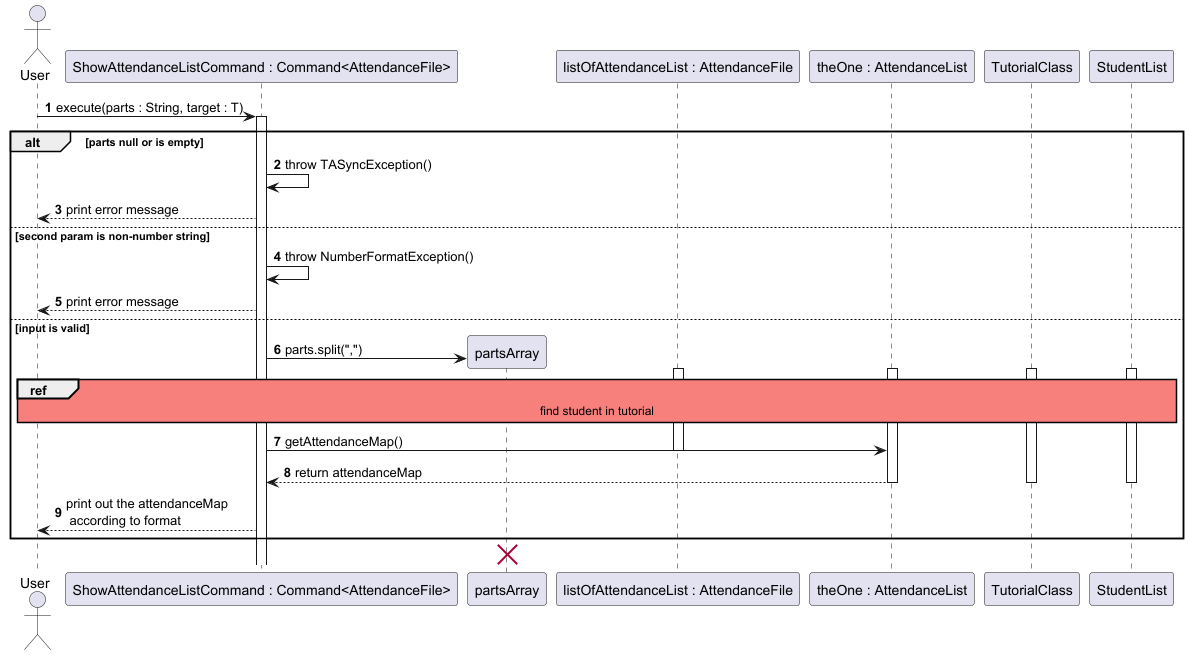

The diagram above was rendered by PlantUML. Its source (embedded in the PNG):
@startuml
'https://plantuml.com/sequence-diagram

autonumber
actor User
participant "ShowAttendanceListCommand : Command<AttendanceFile>" as command
participant "partsArray" as parts
participant "listOfAttendanceList : AttendanceFile" as listOfAttendanceList
participant "theOne : AttendanceList" as theOne
participant "TutorialClass" as tutorialClass
participant "StudentList" as studentList


skinparam sequenceReferenceBackgroundColor #f7807c

User -> command : execute(parts : String, target : T)
activate command


alt parts null or is empty
command -> command : throw TASyncException()
command --> User : print error message
else second param is non-number string
command -> command : throw NumberFormatException()
command --> User : print error message
else input is valid
create parts
command -> parts : parts.split(",")
activate listOfAttendanceList
ref over User, command, listOfAttendanceList, theOne, tutorialClass, studentList
find student in tutorial
end ref


activate tutorialClass
activate studentList
activate theOne
command -> theOne : getAttendanceMap()
deactivate listOfAttendanceList
theOne --> command : return attendanceMap

deactivate theOne
deactivate tutorialClass
deactivate studentList
command --> User : print out the attendanceMap\n according to format
end

destroy parts


@enduml